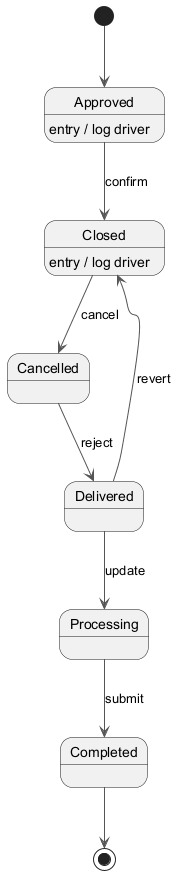

The diagram above was rendered by PlantUML. Its source (embedded in the PNG):
@startuml
skinparam backgroundColor #FFFFFF
skinparam classBackgroundColor #F1F8E9
skinparam classBorderColor #33691E
skinparam ArrowColor #555555
[*] --> Approved
Approved --> Closed : confirm
Approved : entry / log driver
Closed --> Cancelled : cancel
Closed : entry / log driver
Cancelled --> Delivered : reject
Delivered --> Processing : update
Processing --> Completed : submit
Delivered --> Closed : revert
Completed --> [*]
@enduml